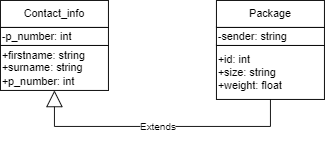

The diagram above was exported from draw.io. Its source (the exported page's mxGraphModel, read from the mxfile embedded in the PNG):
<mxGraphModel dx="1209" dy="674" grid="1" gridSize="10" guides="1" tooltips="1" connect="1" arrows="1" fold="1" page="1" pageScale="1" pageWidth="827" pageHeight="1169" math="0" shadow="0">
  <root>
    <mxCell id="0" />
    <mxCell id="1" parent="0" />
    <mxCell id="zALCB2IN3b_b7pfk1j_T-2" value="Contact_info" style="rounded=0;whiteSpace=wrap;html=1;" vertex="1" parent="1">
      <mxGeometry x="90" y="60" width="120" height="30" as="geometry" />
    </mxCell>
    <mxCell id="zALCB2IN3b_b7pfk1j_T-3" value="+firstname: string&lt;br&gt;+surname: string&lt;br&gt;+p_number: int" style="rounded=0;whiteSpace=wrap;html=1;align=left;" vertex="1" parent="1">
      <mxGeometry x="90" y="110" width="120" height="50" as="geometry" />
    </mxCell>
    <mxCell id="zALCB2IN3b_b7pfk1j_T-4" value="Package" style="whiteSpace=wrap;html=1;" vertex="1" parent="1">
      <mxGeometry x="330" y="60" width="120" height="30" as="geometry" />
    </mxCell>
    <mxCell id="zALCB2IN3b_b7pfk1j_T-7" value="+id: int&lt;br&gt;+size: string&lt;br&gt;+weight: float" style="whiteSpace=wrap;html=1;align=left;" vertex="1" parent="1">
      <mxGeometry x="330" y="110" width="120" height="60" as="geometry" />
    </mxCell>
    <mxCell id="zALCB2IN3b_b7pfk1j_T-8" value="Extends" style="endArrow=block;endSize=16;endFill=0;html=1;rounded=0;entryX=0.5;entryY=1;entryDx=0;entryDy=0;exitX=0.5;exitY=1;exitDx=0;exitDy=0;" edge="1" parent="1" source="zALCB2IN3b_b7pfk1j_T-7" target="zALCB2IN3b_b7pfk1j_T-3">
      <mxGeometry width="160" relative="1" as="geometry">
        <mxPoint x="330" y="410" as="sourcePoint" />
        <mxPoint x="490" y="410" as="targetPoint" />
        <Array as="points">
          <mxPoint x="390" y="200" />
          <mxPoint x="150" y="200" />
        </Array>
      </mxGeometry>
    </mxCell>
    <mxCell id="zALCB2IN3b_b7pfk1j_T-10" value="-p_number: int" style="whiteSpace=wrap;html=1;align=left;" vertex="1" parent="1">
      <mxGeometry x="90" y="90" width="120" height="20" as="geometry" />
    </mxCell>
    <mxCell id="zALCB2IN3b_b7pfk1j_T-11" value="-sender: string" style="whiteSpace=wrap;html=1;align=left;" vertex="1" parent="1">
      <mxGeometry x="330" y="90" width="120" height="20" as="geometry" />
    </mxCell>
  </root>
</mxGraphModel>